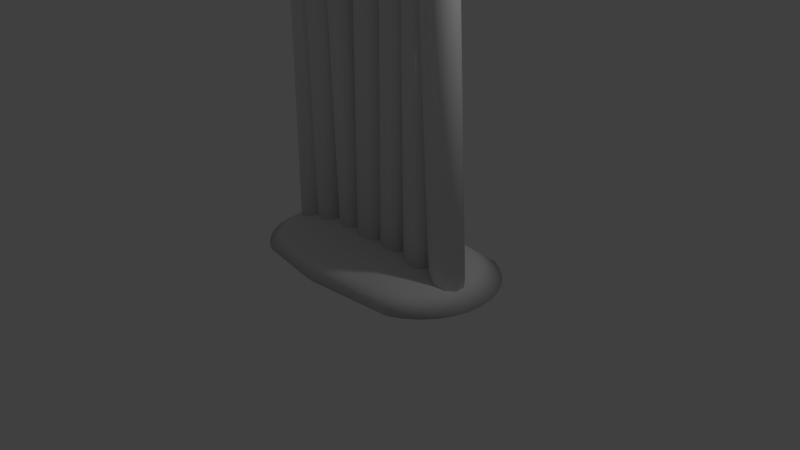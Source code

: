 # Source: fence_small.blend  (saved by Blender 2.75.0; exported with 4.5.12 LTS)
import bpy
from mathutils import Matrix  # noqa: F401  (used for matrix-valued properties, if any)

bpy.ops.wm.read_factory_settings(use_empty=True)
scene = bpy.context.scene
scene.name = 'Scene'

# ---- collections
col_collection_1 = bpy.data.collections.new('Collection 1'); scene.collection.children.link(col_collection_1)

# ---- world
world_world = bpy.data.worlds.new('World'); scene.world = world_world
world_world.color = (0.05088, 0.05088, 0.05088)
world_world.use_sun_shadow = False
world_world.sun_shadow_jitter_overblur = 0.0
world_world.cycles.sampling_method = 'MANUAL'
world_world.cycles.sample_map_resolution = 256

# ---- cameras
cam_camera = bpy.data.cameras.new('Camera')
cam_camera.clip_end = 100.0
cam_camera.lens = 35.0
cam_camera.sensor_width = 32.0
cam_camera.sensor_height = 18.0
cam_camera.ortho_scale = 7.314
cam_camera.dof.focus_distance = 0.0
cam_camera.dof.aperture_fstop = 128.0

# ---- lights
light_lamp = bpy.data.lights.new('Lamp', 'POINT')
light_lamp.transmission_factor = 0.0
light_lamp.cutoff_distance = 30.0
light_lamp.energy = 100.0
light_lamp.shadow_buffer_clip_start = 1.001
light_lamp.shadow_soft_size = 0.1
light_lamp.shadow_maximum_resolution = 0.006
light_lamp.use_absolute_resolution = True
light_lamp.cycles.use_multiple_importance_sampling = False

# ---- meshes
me_circle_001 = bpy.data.meshes.new('Circle.001')
me_circle_001.from_pydata([(0.02522, 0.2156, -0.001169), (-0.1015, 0.1745, -0.001169), (-0.1799, 0.06664, -0.001169), (-0.1799, -0.06664, -0.001169), (-0.1015, -0.1745, -0.001169), (0.02522, -0.2156, -0.001169), (0.152, -0.1745, -0.001169), (0.2303, -0.06664, -0.001169), (0.2303, 0.06664, -0.001169), (0.152, 0.1745, -0.001169), (0.02522, 0.2927, 4.28), (-0.1015, 0.2516, 4.28), (-0.1799, 0.1437, 4.28), (-0.1799, 0.01046, 4.28), (-0.1015, -0.09736, 4.28), (0.02522, -0.1385, 4.28), (0.152, -0.09736, 4.28), (0.2303, 0.01046, 4.28), (0.2303, 0.1437, 4.28), (0.152, 0.2516, 4.28), (0.02522, 0.0771, 4.939), (0.4063, 0.1866, 0.001455), (0.2967, 0.1509, 0.003999), (0.2289, 0.05765, 0.005572), (0.2289, -0.05765, 0.005572), (0.2967, -0.1509, 0.003999), (0.4063, -0.1866, 0.001455), (0.5159, -0.1509, -0.00109), (0.5837, -0.05765, -0.002662), (0.5837, 0.05765, -0.002662), (0.5159, 0.1509, -0.00109), (0.4922, 0.1866, 3.704), (0.3826, 0.1509, 3.707), (0.3149, 0.05765, 3.708), (0.3149, -0.05765, 3.708), (0.3826, -0.1509, 3.707), (0.4922, -0.1866, 3.704), (0.6019, -0.1509, 3.702), (0.6696, -0.05765, 3.7), (0.6696, 0.05765, 3.7), (0.6019, 0.1509, 3.702), (0.5055, 1.037e-07, 4.274), (0.845, 0.1986, -0.01086), (0.7283, 0.1607, -0.01086), (0.6561, 0.06138, -0.01086), (0.6561, -0.06138, -0.01086), (0.7283, -0.1607, -0.01086), (0.845, -0.1986, -0.01086), (0.9618, -0.1607, -0.01086), (1.034, -0.06138, -0.01086), (1.034, 0.06138, -0.01086), (0.9618, 0.1607, -0.01086), (0.845, 0.1986, 3.932), (0.7283, 0.1607, 3.932), (0.6561, 0.06138, 3.932), (0.6561, -0.06138, 3.932), (0.7283, -0.1607, 3.932), (0.845, -0.1986, 3.932), (0.9618, -0.1607, 3.932), (1.034, -0.06138, 3.932), (1.034, 0.06138, 3.932), (0.9618, 0.1607, 3.932), (0.845, 8.795e-08, 4.539), (1.314, 0.2156, -0.0008173), (1.187, 0.1745, -0.003045), (1.109, 0.06664, -0.004422), (1.109, -0.06664, -0.004422), (1.187, -0.1745, -0.003045), (1.314, -0.2156, -0.0008173), (1.441, -0.1745, 0.00141), (1.519, -0.06664, 0.002788), (1.519, 0.06664, 0.002788), (1.441, 0.1745, 0.00141), (1.239, 0.07961, 4.279), (1.112, 0.03842, 4.277), (1.034, -0.0694, 4.276), (1.034, -0.2027, 4.276), (1.112, -0.3105, 4.277), (1.239, -0.3517, 4.279), (1.365, -0.3105, 4.282), (1.444, -0.2027, 4.283), (1.444, -0.0694, 4.283), (1.365, 0.03842, 4.282), (1.227, -0.136, 4.938), (-0.7946, 8.628e-08, 4.556), (-0.6776, 0.1609, 3.948), (-0.6054, 0.06147, 3.948), (-0.6054, -0.06147, 3.948), (-0.6776, -0.1609, 3.948), (-0.7946, -0.1989, 3.948), (-0.9115, -0.1609, 3.948), (-0.9838, -0.06147, 3.948), (-0.9838, 0.06147, 3.948), (-0.9115, 0.1609, 3.948), (-0.7946, 0.1989, 3.948), (-0.6776, 0.1609, -0.001544), (-0.6054, 0.06147, -0.001544), (-0.6054, -0.06147, -0.001544), (-0.6776, -0.1609, -0.001544), (-0.7946, -0.1989, -0.001544), (-0.9115, -0.1609, -0.001544), (-0.9838, -0.06147, -0.001544), (-0.9838, 0.06147, -0.001544), (-0.9115, 0.1609, -0.001544), (-0.7946, 0.1989, -0.001544), (-0.4419, 1.164e-07, 4.082), (-0.3273, 0.1448, 3.537), (-0.2622, 0.05532, 3.538), (-0.2622, -0.05532, 3.538), (-0.3273, -0.1448, 3.537), (-0.4325, -0.179, 3.535), (-0.5377, -0.1448, 3.533), (-0.6027, -0.05532, 3.532), (-0.6027, 0.05532, 3.532), (-0.5377, 0.1448, 3.533), (-0.4325, 0.179, 3.535), (-0.2657, 0.1448, -0.01635), (-0.2007, 0.05532, -0.01522), (-0.2007, -0.05532, -0.01522), (-0.2657, -0.1448, -0.01635), (-0.3709, -0.179, -0.01817), (-0.4761, -0.1448, -0.01999), (-0.5411, -0.05532, -0.02112), (-0.5411, 0.05532, -0.02112), (-0.4761, 0.1448, -0.01999), (-0.3709, 0.179, -0.01817), (-1.138, 0.2156, -0.01352), (-1.265, 0.1745, -0.01545), (-1.343, 0.06664, -0.01664), (-1.343, -0.06664, -0.01664), (-1.265, -0.1745, -0.01545), (-1.138, -0.2156, -0.01352), (-1.012, -0.1745, -0.01158), (-0.9332, -0.06664, -0.01039), (-0.9332, 0.06664, -0.01039), (-1.012, 0.1745, -0.01158), (-1.204, 0.3347, 4.267), (-1.33, 0.2935, 4.265), (-1.409, 0.1857, 4.264), (-1.409, 0.05245, 4.264), (-1.33, -0.05537, 4.265), (-1.204, -0.09655, 4.267), (-1.077, -0.05537, 4.269), (-0.9985, 0.05245, 4.27), (-0.9985, 0.1857, 4.27), (-1.077, 0.2935, 4.269), (-1.214, 0.1191, 4.926), (-1.625, -0.1324, 0.0), (-1.644, 0.06265, 0.0), (-1.475, 0.6182, 0.0), (-1.351, 0.7698, 0.0), (-1.027, 0.9865, 0.0), (-0.1951, 0.9808, 0.0), (0.0, 1.0, 0.0), (-1.351, -0.6445, 0.0), (-1.2, -0.7688, 0.0), (-0.1951, -0.9808, 0.0), (3.258e-07, -1.0, 0.0), (0.1951, -0.9808, 0.0), (1.201, -0.8853, 0.0), (1.374, -0.7929, 0.0), (1.525, -0.6686, 0.0), (1.65, -0.517, 0.0), (1.742, -0.3441, 0.0), (1.799, -0.1565, 0.0), (1.818, 0.03856, 0.0), (1.799, 0.2336, 0.0), (1.742, 0.4212, 0.0), (1.65, 0.5941, 0.0), (1.525, 0.7457, 0.0), (1.374, 0.87, 0.0), (1.201, 0.9624, 0.0), (0.1951, 0.9808, 0.0), (-1.568, -0.32, 0.0), (-1.625, 0.2577, 0.0), (-1.568, 0.4453, 0.0), (-1.2, 0.8941, 0.0), (-1.475, -0.4929, 0.0), (-1.027, -0.8612, 0.0), (-1.374, 0.2162, 0.1652), (-1.254, 0.5055, 0.1652), (-1.154, 0.6272, 0.1652), (-1.032, 0.727, 0.1652), (-0.8936, 0.8012, 0.1652), (-0.2262, 0.7965, 0.1652), (-0.06961, 0.812, 0.1652), (-1.254, -0.3863, 0.1652), (-0.2262, -0.7779, 0.1652), (-0.06961, -0.7933, 0.1652), (0.08698, -0.7779, 0.1652), (0.8943, -0.7012, 0.1652), (1.033, -0.6271, 0.1652), (1.155, -0.5273, 0.1652), (1.254, -0.4056, 0.1652), (1.329, -0.2669, 0.1652), (1.374, -0.1163, 0.1652), (1.39, 0.04029, 0.1652), (1.374, 0.1969, 0.1652), (1.329, 0.3474, 0.1652), (1.254, 0.4862, 0.1652), (1.155, 0.6078, 0.1652), (1.033, 0.7076, 0.1652), (0.8943, 0.7818, 0.1652), (0.08698, 0.7965, 0.1652), (-1.328, -0.2475, 0.1652), (-1.374, -0.09696, 0.1652), (-1.389, 0.05962, 0.1652), (-1.328, 0.3668, 0.1652), (-1.154, -0.5079, 0.1652), (-1.032, -0.6077, 0.1652), (-0.8936, -0.6819, 0.1652), (-0.8927, 0.3219, 0.2853), (-0.8329, 0.3948, 0.2853), (-0.6768, 0.4991, 0.2853), (-0.183, 0.5056, 0.2853), (-0.76, -0.3452, 0.2853), (-0.6768, -0.3897, 0.2853), (0.3946, -0.4013, 0.2853), (0.5507, -0.297, 0.2853), (0.6549, -0.141, 0.2853), (0.6915, 0.04311, 0.2853), (0.6823, 0.1369, 0.2853), (0.6549, 0.2272, 0.2853), (0.6105, 0.3103, 0.2853), (0.4778, 0.443, 0.2853), (0.3946, 0.4875, 0.2853), (-0.9372, -0.1294, 0.2853), (-0.9738, 0.0547, 0.2853), (-0.9645, 0.1485, 0.2853), (-0.8329, -0.2854, 0.2853), (-0.9645, -0.03914, 0.2853), (-0.76, 0.4546, 0.2853), (-0.2769, 0.4963, 0.2853), (-0.8927, -0.2125, 0.2853), (-0.2769, -0.4472, 0.2853), (-0.183, -0.4564, 0.2853), (-0.08919, -0.4472, 0.2853), (0.4778, -0.3568, 0.2853), (0.6105, -0.2241, 0.2853), (0.6823, -0.05072, 0.2853), (0.5506, 0.3832, 0.2853), (-0.08919, 0.4963, 0.2853), (-0.9372, 0.2388, 0.2853), (-0.3527, 0.04733, 0.3604)], [], [(1, 11, 10, 0), (8, 18, 17, 7), (5, 15, 14, 4), (2, 12, 11, 1), (9, 19, 18, 8), (6, 16, 15, 5), (3, 13, 12, 2), (0, 10, 19, 9), (7, 17, 16, 6), (4, 14, 13, 3), (18, 20, 17), (15, 20, 14), (12, 20, 11), (19, 20, 18), (16, 20, 15), (13, 20, 12), (10, 20, 19), (17, 20, 16), (14, 20, 13), (11, 20, 10), (22, 32, 31, 21), (29, 39, 38, 28), (26, 36, 35, 25), (23, 33, 32, 22), (30, 40, 39, 29), (27, 37, 36, 26), (24, 34, 33, 23), (21, 31, 40, 30), (28, 38, 37, 27), (25, 35, 34, 24), (39, 41, 38), (36, 41, 35), (33, 41, 32), (40, 41, 39), (37, 41, 36), (34, 41, 33), (31, 41, 40), (38, 41, 37), (35, 41, 34), (32, 41, 31), (43, 53, 52, 42), (50, 60, 59, 49), (47, 57, 56, 46), (44, 54, 53, 43), (51, 61, 60, 50), (48, 58, 57, 47), (45, 55, 54, 44), (42, 52, 61, 51), (49, 59, 58, 48), (46, 56, 55, 45), (60, 62, 59), (57, 62, 56), (54, 62, 53), (61, 62, 60), (58, 62, 57), (55, 62, 54), (52, 62, 61), (59, 62, 58), (56, 62, 55), (53, 62, 52), (64, 74, 73, 63), (71, 81, 80, 70), (68, 78, 77, 67), (65, 75, 74, 64), (72, 82, 81, 71), (69, 79, 78, 68), (66, 76, 75, 65), (63, 73, 82, 72), (70, 80, 79, 69), (67, 77, 76, 66), (81, 83, 80), (78, 83, 77), (75, 83, 74), (82, 83, 81), (79, 83, 78), (76, 83, 75), (73, 83, 82), (80, 83, 79), (77, 83, 76), (74, 83, 73), (93, 84, 94), (89, 84, 90), (88, 84, 89), (87, 84, 88), (86, 84, 87), (85, 84, 86), (94, 84, 85), (90, 84, 91), (92, 84, 93), (91, 84, 92), (96, 86, 87, 97), (95, 85, 86, 96), (104, 94, 85, 95), (103, 93, 94, 104), (102, 92, 93, 103), (101, 91, 92, 102), (97, 87, 88, 98), (99, 89, 90, 100), (98, 88, 89, 99), (100, 90, 91, 101), (114, 105, 115), (110, 105, 111), (109, 105, 110), (108, 105, 109), (107, 105, 108), (106, 105, 107), (115, 105, 106), (111, 105, 112), (113, 105, 114), (112, 105, 113), (117, 107, 108, 118), (116, 106, 107, 117), (125, 115, 106, 116), (124, 114, 115, 125), (123, 113, 114, 124), (122, 112, 113, 123), (118, 108, 109, 119), (120, 110, 111, 121), (119, 109, 110, 120), (121, 111, 112, 122), (127, 137, 136, 126), (134, 144, 143, 133), (131, 141, 140, 130), (128, 138, 137, 127), (135, 145, 144, 134), (132, 142, 141, 131), (129, 139, 138, 128), (126, 136, 145, 135), (133, 143, 142, 132), (130, 140, 139, 129), (144, 146, 143), (141, 146, 140), (138, 146, 137), (145, 146, 144), (142, 146, 141), (139, 146, 138), (136, 146, 145), (143, 146, 142), (140, 146, 139), (137, 146, 136), (127, 126, 135, 134, 133, 132, 131, 130, 129, 128), (95, 96, 97, 98, 99, 100, 101, 102, 103, 104), (116, 117, 118, 119, 120, 121, 122, 123, 124, 125), (22, 21, 30, 29, 28, 27, 26, 25, 24, 23), (43, 42, 51, 50, 49, 48, 47, 46, 45, 44), (64, 63, 72, 71, 70, 69, 68, 67, 66, 65), (1, 0, 9, 8, 7, 6, 5, 4, 3, 2), (180, 211, 212, 181), (199, 223, 222, 198), (157, 188, 187, 156), (171, 202, 201, 170), (151, 183, 184, 152), (172, 203, 202, 171), (152, 184, 185, 153), (153, 185, 203, 172), (160, 191, 190, 159), (161, 192, 191, 160), (162, 193, 192, 161), (163, 194, 193, 162), (164, 195, 194, 163), (165, 196, 195, 164), (166, 197, 196, 165), (167, 198, 197, 166), (168, 199, 198, 167), (149, 180, 181, 150), (159, 190, 189, 158), (169, 200, 199, 168), (158, 189, 188, 157), (170, 201, 200, 169), (202, 225, 224, 201), (197, 221, 220, 196), (198, 222, 221, 197), (159, 158, 157, 156, 178, 155, 154, 177, 173, 147, 148, 174, 175, 149, 150, 176, 151, 152, 153, 172, 171, 170, 169, 168, 167, 166, 165, 164, 163, 162, 161, 160), (201, 224, 240, 200), (189, 236, 235, 188), (181, 212, 231, 182), (200, 240, 223, 199), (190, 217, 236, 189), (180, 207, 242, 211), (207, 179, 228, 242), (151, 176, 182, 183), (156, 187, 210, 178), (178, 210, 209, 155), (155, 209, 208, 154), (154, 208, 186, 177), (177, 186, 204, 173), (173, 204, 205, 147), (147, 205, 206, 148), (148, 206, 179, 174), (174, 179, 207, 175), (175, 207, 180, 149), (150, 181, 182, 176), (182, 231, 213, 183), (188, 235, 234, 187), (183, 213, 232, 184), (187, 234, 216, 210), (203, 241, 225, 202), (184, 232, 214, 185), (210, 216, 215, 209), (185, 214, 241, 203), (191, 237, 217, 190), (209, 215, 229, 208), (192, 218, 237, 191), (208, 229, 233, 186), (193, 238, 218, 192), (186, 233, 226, 204), (194, 219, 238, 193), (204, 226, 230, 205), (195, 239, 219, 194), (205, 230, 227, 206), (196, 220, 239, 195), (206, 227, 228, 179), (227, 230, 243), (227, 243, 228), (220, 243, 239), (230, 226, 243), (239, 243, 219), (226, 233, 243), (219, 243, 238), (233, 229, 243), (238, 243, 218), (221, 243, 220), (228, 243, 242), (222, 243, 221), (242, 243, 211), (223, 243, 222), (211, 243, 212), (217, 243, 236), (240, 243, 223), (212, 243, 231), (236, 243, 235), (224, 243, 240), (231, 243, 213), (235, 243, 234), (225, 243, 224), (213, 243, 232), (234, 243, 216), (241, 243, 225), (232, 243, 214), (216, 243, 215), (214, 243, 241), (237, 243, 217), (215, 243, 229), (218, 243, 237)])
me_circle_001.polygons.foreach_set('use_smooth', [True] * 244)
me_circle_001.use_remesh_preserve_volume = False
me_circle_001.use_remesh_preserve_attributes = False
me_circle_001.use_mirror_vertex_groups = False
me_circle_001.update()

# ---- objects
ob_circle = bpy.data.objects.new('Circle', me_circle_001)
ob_lamp = bpy.data.objects.new('Lamp', light_lamp)
ob_camera = bpy.data.objects.new('Camera', cam_camera)

# ---- transforms, parenting, visibility, modifiers, constraints
ob_circle.location = (0.0, 0.0, 0.0)
ob_circle.lineart.crease_threshold = 0.0
ob_lamp.location = (4.076, 1.005, 5.904)
ob_lamp.rotation_euler = (0.6503, 0.05522, 1.866)
ob_lamp.lock_rotations_4d = False
ob_lamp.empty_display_type = 'ARROWS'
ob_lamp.color = (0.0, 0.0, 0.0, 0.0)
ob_lamp.lineart.crease_threshold = 0.0
ob_camera.location = (7.481, -6.508, 5.344)
ob_camera.rotation_euler = (1.109, 0.01082, 0.8149)
ob_camera.lock_rotations_4d = False
ob_camera.empty_display_type = 'ARROWS'
ob_camera.color = (0.0, 0.0, 0.0, 0.0)
ob_camera.display_type = 'WIRE'
ob_camera.lineart.crease_threshold = 0.0

# ---- collection membership
col_collection_1.objects.link(ob_circle)
col_collection_1.objects.link(ob_lamp)
col_collection_1.objects.link(ob_camera)

# ---- scene / render settings (as saved in the file)
scene.camera = ob_camera
scene.frame_start = 1; scene.frame_end = 250; scene.frame_set(1)
scene.render.engine = 'BLENDER_EEVEE_NEXT'
scene.render.resolution_percentage = 50
scene.render.dither_intensity = 0.0
scene.cycles.use_denoising = False
scene.cycles.samples = 10
scene.cycles.sampling_pattern = 'TABULATED_SOBOL'
scene.cycles.light_sampling_threshold = 0.0
scene.cycles.use_adaptive_sampling = False
scene.cycles.use_light_tree = False
scene.cycles.blur_glossy = 0.0
scene.cycles.pixel_filter_type = 'GAUSSIAN'
scene.cycles.sample_clamp_indirect = 0.0
scene.view_settings.view_transform = 'Standard'
bpy.context.view_layer.update()
